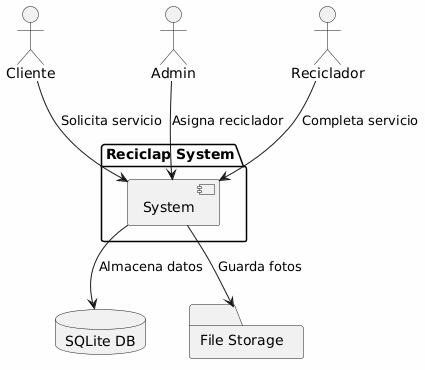

The diagram above was rendered by PlantUML. Its source (embedded in the PNG):
@startuml
!define DIRECTION top to bottom
skinparam backgroundColor #FEFEFE

actor Cliente
actor Admin
actor Reciclador
package "Reciclap System" {
    component System
}
database "SQLite DB"
folder "File Storage"

Cliente --> System : Solicita servicio
Admin --> System : Asigna reciclador
Reciclador --> System : Completa servicio
System --> "SQLite DB" : Almacena datos
System --> "File Storage" : Guarda fotos
@enduml